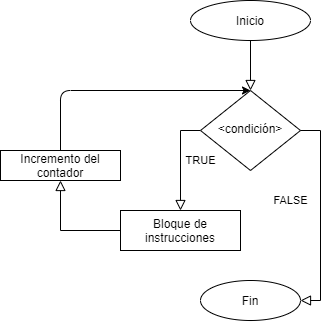

The diagram above was exported from draw.io. Its source (the exported page's mxGraphModel, read from the mxfile embedded in the PNG):
<mxGraphModel dx="723" dy="402" grid="1" gridSize="10" guides="1" tooltips="1" connect="1" arrows="1" fold="1" page="1" pageScale="1" pageWidth="827" pageHeight="1169" math="0" shadow="0">
  <root>
    <object label="" name="FOR" id="WIyWlLk6GJQsqaUBKTNV-0">
      <mxCell />
    </object>
    <mxCell id="WIyWlLk6GJQsqaUBKTNV-1" parent="WIyWlLk6GJQsqaUBKTNV-0" />
    <mxCell id="WIyWlLk6GJQsqaUBKTNV-2" value="" style="rounded=0;html=1;jettySize=auto;orthogonalLoop=1;fontSize=11;endArrow=block;endFill=0;endSize=8;strokeWidth=1;shadow=0;labelBackgroundColor=none;edgeStyle=orthogonalEdgeStyle;exitX=0.5;exitY=1;exitDx=0;exitDy=0;" parent="WIyWlLk6GJQsqaUBKTNV-1" source="ypxzd7nU7b6iyjPIIkWN-0" target="WIyWlLk6GJQsqaUBKTNV-6" edge="1">
      <mxGeometry relative="1" as="geometry">
        <mxPoint x="220" y="120" as="sourcePoint" />
      </mxGeometry>
    </mxCell>
    <mxCell id="WIyWlLk6GJQsqaUBKTNV-4" value="TRUE" style="rounded=0;html=1;jettySize=auto;orthogonalLoop=1;fontSize=11;endArrow=block;endFill=0;endSize=8;strokeWidth=1;shadow=0;labelBackgroundColor=none;edgeStyle=orthogonalEdgeStyle;" parent="WIyWlLk6GJQsqaUBKTNV-1" source="WIyWlLk6GJQsqaUBKTNV-6" edge="1">
      <mxGeometry y="20" relative="1" as="geometry">
        <mxPoint as="offset" />
        <mxPoint x="220" y="290" as="targetPoint" />
      </mxGeometry>
    </mxCell>
    <mxCell id="WIyWlLk6GJQsqaUBKTNV-6" value="&amp;lt;condición&amp;gt;" style="rhombus;whiteSpace=wrap;html=1;shadow=0;fontFamily=Helvetica;fontSize=12;align=center;strokeWidth=1;spacing=6;spacingTop=-4;" parent="WIyWlLk6GJQsqaUBKTNV-1" vertex="1">
      <mxGeometry x="240" y="170" width="100" height="80" as="geometry" />
    </mxCell>
    <mxCell id="ypxzd7nU7b6iyjPIIkWN-0" value="Inicio" style="ellipse;whiteSpace=wrap;html=1;" vertex="1" parent="WIyWlLk6GJQsqaUBKTNV-1">
      <mxGeometry x="230" y="80" width="120" height="40" as="geometry" />
    </mxCell>
    <mxCell id="ypxzd7nU7b6iyjPIIkWN-1" value="Bloque de instrucciones" style="rounded=0;whiteSpace=wrap;html=1;" vertex="1" parent="WIyWlLk6GJQsqaUBKTNV-1">
      <mxGeometry x="160" y="290" width="120" height="40" as="geometry" />
    </mxCell>
    <mxCell id="ypxzd7nU7b6iyjPIIkWN-2" value="Fin" style="ellipse;whiteSpace=wrap;html=1;" vertex="1" parent="WIyWlLk6GJQsqaUBKTNV-1">
      <mxGeometry x="240" y="360" width="100" height="40" as="geometry" />
    </mxCell>
    <mxCell id="ypxzd7nU7b6iyjPIIkWN-3" value="" style="rounded=0;html=1;jettySize=auto;orthogonalLoop=1;fontSize=11;endArrow=block;endFill=0;endSize=8;strokeWidth=1;shadow=0;labelBackgroundColor=none;edgeStyle=orthogonalEdgeStyle;exitX=0;exitY=0.5;exitDx=0;exitDy=0;entryX=0.5;entryY=1;entryDx=0;entryDy=0;" edge="1" parent="WIyWlLk6GJQsqaUBKTNV-1" source="ypxzd7nU7b6iyjPIIkWN-1" target="ypxzd7nU7b6iyjPIIkWN-7">
      <mxGeometry y="20" relative="1" as="geometry">
        <mxPoint as="offset" />
        <mxPoint x="219.8" y="350" as="sourcePoint" />
        <mxPoint x="110" y="360" as="targetPoint" />
        <Array as="points">
          <mxPoint x="100" y="310" />
        </Array>
      </mxGeometry>
    </mxCell>
    <mxCell id="ypxzd7nU7b6iyjPIIkWN-4" value="FALSE" style="edgeStyle=orthogonalEdgeStyle;rounded=0;html=1;jettySize=auto;orthogonalLoop=1;fontSize=11;endArrow=block;endFill=0;endSize=8;strokeWidth=1;shadow=0;labelBackgroundColor=none;entryX=1;entryY=0.5;entryDx=0;entryDy=0;" edge="1" parent="WIyWlLk6GJQsqaUBKTNV-1" source="WIyWlLk6GJQsqaUBKTNV-6" target="ypxzd7nU7b6iyjPIIkWN-2">
      <mxGeometry x="-0.1429" y="-30" relative="1" as="geometry">
        <mxPoint as="offset" />
        <mxPoint x="270" y="210" as="sourcePoint" />
        <mxPoint x="361.20000000000005" y="286.3399999999999" as="targetPoint" />
        <Array as="points">
          <mxPoint x="360" y="210" />
          <mxPoint x="360" y="380" />
        </Array>
      </mxGeometry>
    </mxCell>
    <mxCell id="ypxzd7nU7b6iyjPIIkWN-7" value="Incremento del contador" style="rounded=0;whiteSpace=wrap;html=1;" vertex="1" parent="WIyWlLk6GJQsqaUBKTNV-1">
      <mxGeometry x="40" y="230" width="120" height="30" as="geometry" />
    </mxCell>
    <mxCell id="ypxzd7nU7b6iyjPIIkWN-8" value="" style="endArrow=classic;html=1;exitX=0.5;exitY=0;exitDx=0;exitDy=0;entryX=0.5;entryY=0;entryDx=0;entryDy=0;" edge="1" parent="WIyWlLk6GJQsqaUBKTNV-1" source="ypxzd7nU7b6iyjPIIkWN-7" target="WIyWlLk6GJQsqaUBKTNV-6">
      <mxGeometry width="50" height="50" relative="1" as="geometry">
        <mxPoint x="210" y="200" as="sourcePoint" />
        <mxPoint x="290" y="160" as="targetPoint" />
        <Array as="points">
          <mxPoint x="100" y="170" />
        </Array>
      </mxGeometry>
    </mxCell>
  </root>
</mxGraphModel>